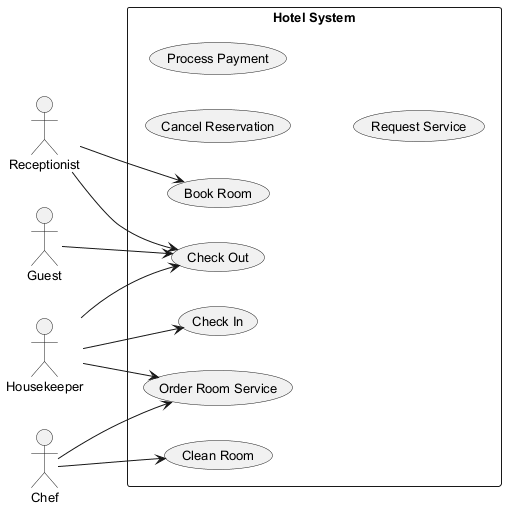

The diagram above was rendered by PlantUML. Its source (embedded in the PNG):
@startuml
skinparam backgroundColor #FFFFFF
skinparam classBackgroundColor #F1F8E9
skinparam classBorderColor #33691E
skinparam defaultFontSize 13
left to right direction
actor "Housekeeper" as H
actor "Receptionist" as R
actor "Chef" as C
actor "Guest" as G
rectangle "Hotel System" {
  usecase "Book Room" as UC_BookRoom
  usecase "Cancel Reservation" as UC_CancelReservation
  usecase "Process Payment" as UC_ProcessPayment
  usecase "Order Room Service" as UC_OrderRoomService
  usecase "Request Service" as UC_RequestService
  usecase "Clean Room" as UC_CleanRoom
  usecase "Check Out" as UC_CheckOut
  usecase "Check In" as UC_CheckIn
}
H --> UC_CheckIn
H --> UC_CheckOut
H --> UC_OrderRoomService
R --> UC_CheckOut
R --> UC_BookRoom
C --> UC_OrderRoomService
C --> UC_CleanRoom
G --> UC_CheckOut
@enduml